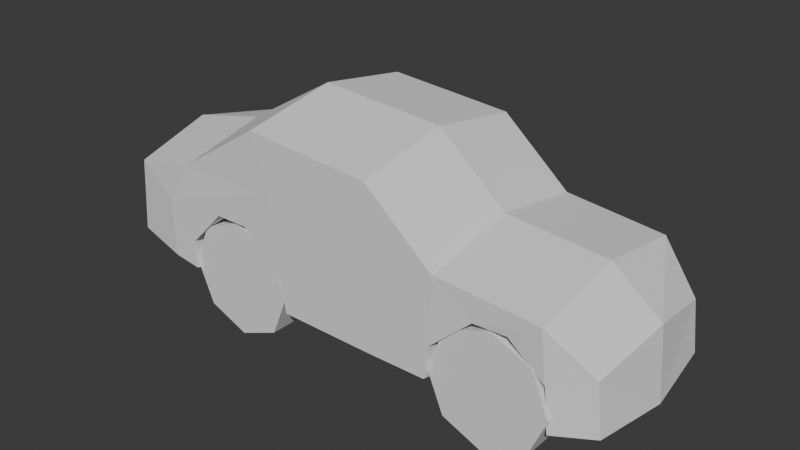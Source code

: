 # Source: car_reference.blend  (saved by Blender 4.2.66; exported with 4.5.12 LTS)
import bpy
from mathutils import Matrix  # noqa: F401  (used for matrix-valued properties, if any)

bpy.ops.wm.read_factory_settings(use_empty=True)
scene = bpy.context.scene
scene.name = 'Scene'

# ---- collections
col_collection = bpy.data.collections.new('Collection'); scene.collection.children.link(col_collection)

# ---- world
world_world = bpy.data.worlds.new('World'); scene.world = world_world
world_world.use_nodes = True; world_world.node_tree.nodes.clear()
_N = world_world.node_tree.nodes; _L = world_world.node_tree.links
n0 = _N.new('ShaderNodeOutputWorld'); n0.name = 'World Output'; n0.location = (300, 300)
n1 = _N.new('ShaderNodeBackground'); n1.name = 'Background'; n1.location = (10, 300)
n1.inputs[0].default_value = (0.05088, 0.05088, 0.05088, 1.0)
_L.new(n1.outputs[0], n0.inputs[0])
n0.is_active_output = True
world_world.color = (0.05088, 0.05088, 0.05088)
world_world.sun_shadow_jitter_overblur = 0.0

# ---- meshes
me_cube_001 = bpy.data.meshes.new('Cube.001')
me_cube_001.from_pydata([(0.2866, -1.297, -0.8797), (0.2586, -1.297, 1.249), (3.141, -1.026, -0.8442), (3.063, -1.026, -0.1715), (2.612, -1.186, -0.9481), (2.515, -1.259, 0.3445), (1.182, -1.297, 0.4581), (1.089, -1.297, -0.8734), (-1.014, -1.297, -0.8679), (-1.446, -1.297, 1.371), (-2.992, -1.287, -0.7619), (-2.676, -1.265, 0.5795), (-3.725, -1.17, -0.6548), (-3.637, -1.17, 0.3545), (0.2866, 0.0, -1.006), (0.2586, 0.0, 1.468), (3.265, 0.0, -0.9142), (3.187, 0.0, 0.04707), (2.533, 0.0, 0.5631), (2.664, 0.0, -1.021), (1.089, 0.0, -1.0), (1.182, 0.0, 0.6767), (-0.7414, 0.0, -0.9969), (-1.446, 0.0, 1.589), (-3.006, 0.0, -0.8885), (-2.723, 0.0, 0.8263), (-3.908, 0.0, -0.7814), (-3.82, 0.0, 0.5731), (-3.018, -1.276, 0.02781), (-2.606, -1.289, -0.8139), (-2.601, -0.7097, -0.9424), (-1.01, -0.7169, -0.9963), (-1.654, -1.291, 0.08203), (-1.055, -1.297, -0.469), (-1.223, -1.297, 0.6286), (-1.05, -0.7169, -0.4708), (-1.649, -0.711, 0.08019), (-2.617, -1.285, -0.4387), (-2.115, -1.286, 0.07856), (-3.018, -1.276, 0.02782), (-2.11, -0.7062, 0.07672), (-2.612, -0.7052, -0.4405), (1.106, -0.7023, -0.9885), (2.576, -0.5958, -1.008), (1.145, -1.297, -0.4323), (1.695, -1.274, 0.07023), (1.184, -1.297, 0.3501), (1.658, -0.6842, 0.08254), (1.133, -0.7045, -0.4217), (2.12, -1.255, 0.07288), (2.571, -1.217, -0.3485), (2.519, -1.256, 0.2809), (2.534, -0.6268, -0.3362), (2.084, -0.6652, 0.08519)], [], [(16, 17, 3, 2), (43, 52, 53, 47, 48, 42), (19, 16, 2, 4), (21, 15, 1, 6), (17, 18, 5, 3), (46, 45, 49, 51, 5, 6), (14, 20, 7, 0), (18, 21, 6, 5), (7, 44, 46, 6, 1, 0), (31, 35, 36, 40, 41, 30), (14, 0, 8, 22), (24, 10, 12, 26), (10, 28, 11, 13, 12), (12, 13, 27, 26), (11, 25, 27, 13), (9, 23, 25, 11), (1, 15, 23, 9), (0, 1, 9, 34, 33, 8), (37, 29, 30, 41), (32, 38, 40, 36), (8, 33, 35, 31), (8, 31, 30, 29, 10, 24, 22), (32, 33, 34), (32, 36, 35, 33), (29, 37, 39, 28, 10), (37, 38, 39), (40, 38, 37, 41), (28, 39, 38, 32, 34, 9, 11), (2, 3, 5, 51, 50, 4), (49, 45, 47, 53), (4, 43, 42, 7, 20, 19), (44, 45, 46), (47, 45, 44, 48), (44, 7, 42, 48), (49, 50, 51), (49, 53, 52, 50), (4, 50, 52, 43)])
_uv = me_cube_001.uv_layers.new(name='UVMap')
_uv.uv.foreach_set('vector', [0.375, 0.625, 0.625, 0.625, 0.625, 0.75, 0.375, 0.75, 0.375, 0.7835, 0.4811, 0.8224, 0.5437, 0.8628, 0.5393, 0.8788, 0.4594, 0.8833, 0.375, 0.8671, 0.3415, 0.625, 0.375, 0.625, 0.375, 0.75, 0.3415, 0.75, 0.7883, 0.625, 0.875, 0.625, 0.875, 0.75, 0.7883, 0.75, 0.625, 0.625, 0.75, 0.625, 0.75, 0.75, 0.625, 0.75, 0.6089, 0.9105, 0.5393, 0.8788, 0.5437, 0.8628, 0.615, 0.8713, 0.625, 0.875, 0.625, 0.9133, 0.1544, 0.625, 0.2547, 0.625, 0.2547, 0.75, 0.1544, 0.75, 0.75, 0.625, 0.7883, 0.625, 0.7883, 0.75, 0.75, 0.75, 0.375, 0.8703, 0.4597, 0.8849, 0.6089, 0.9105, 0.625, 0.9133, 0.625, 1.0, 0.375, 0.9706, 0.375, 0.9706, 0.4333, 0.9775, 0.4976, 0.985, 0.4999, 0.9853, 0.438, 0.978, 0.375, 0.9706, 0.1544, 0.625, 0.1544, 0.75, 0.1544, 0.75, 0.1544, 0.625, 0.1544, 0.625, 0.1544, 0.75, 0.1544, 0.75, 0.1544, 0.625, 0.375, 0.9706, 0.5046, 0.9859, 0.625, 1.0, 0.625, 1.0, 0.375, 0.9706, 0.3772, 0.0, 0.625, 0.0, 0.625, 0.125, 0.3761, 0.1397, 0.875, 0.75, 0.875, 0.625, 0.875, 0.625, 0.875, 0.75, 0.875, 0.75, 0.875, 0.625, 0.875, 0.625, 0.875, 0.75, 0.875, 0.75, 0.875, 0.625, 0.875, 0.625, 0.875, 0.75, 0.375, 0.9706, 0.625, 1.0, 0.625, 1.0, 0.5418, 0.9902, 0.4333, 0.9775, 0.375, 0.9706, 0.438, 0.978, 0.375, 0.9706, 0.375, 0.9706, 0.438, 0.978, 0.4976, 0.985, 0.4999, 0.9853, 0.4999, 0.9853, 0.4976, 0.985, 0.375, 0.9706, 0.4333, 0.9775, 0.4333, 0.9775, 0.375, 0.9706, 0.375, 0.9706, 0.375, 0.9706, 0.375, 0.9706, 0.375, 0.9706, 0.375, 0.9706, 0.1544, 0.625, 0.1544, 0.625, 0.4976, 0.985, 0.4946, 0.9847, 0.5418, 0.9902, 0.4976, 0.985, 0.4976, 0.985, 0.4333, 0.9775, 0.4333, 0.9775, 0.375, 0.9706, 0.438, 0.978, 0.5046, 0.9859, 0.5046, 0.9859, 0.375, 0.9706, 0.438, 0.978, 0.5015, 0.9855, 0.5046, 0.9859, 0.4999, 0.9853, 0.4999, 0.9853, 0.438, 0.978, 0.438, 0.978, 0.5046, 0.9859, 0.5046, 0.9859, 0.4999, 0.9853, 0.4976, 0.985, 0.5418, 0.9902, 0.625, 1.0, 0.625, 1.0, 0.375, 0.75, 0.625, 0.75, 0.625, 0.875, 0.615, 0.8713, 0.4811, 0.8224, 0.375, 0.7835, 0.5437, 0.8628, 0.5393, 0.8788, 0.5393, 0.8788, 0.5437, 0.8628, 0.375, 0.7835, 0.375, 0.7835, 0.375, 0.8671, 0.375, 0.8703, 0.2547, 0.625, 0.3415, 0.625, 0.4597, 0.8849, 0.5399, 0.8987, 0.6089, 0.9105, 0.5393, 0.8788, 0.5393, 0.8788, 0.4597, 0.8849, 0.4594, 0.8833, 0.4597, 0.8849, 0.375, 0.8703, 0.375, 0.8671, 0.4594, 0.8833, 0.5437, 0.8628, 0.5483, 0.8459, 0.615, 0.8713, 0.5437, 0.8628, 0.5437, 0.8628, 0.4811, 0.8224, 0.4811, 0.8224, 0.375, 0.7835, 0.4811, 0.8224, 0.4811, 0.8224, 0.375, 0.7835])
me_cube_001.update()
me_cylinder = bpy.data.meshes.new('Cylinder')
me_cylinder.from_pydata([(-0.7928, -0.5724, -0.182), (-0.7928, -0.9386, -0.182), (-0.3758, -0.5724, -0.3547), (-0.3758, -0.9386, -0.3547), (-0.203, -0.5724, -0.7718), (-0.203, -0.9386, -0.7718), (-0.3758, -0.5724, -1.189), (-0.3758, -0.9386, -1.189), (-0.7928, -0.5724, -1.362), (-0.7928, -0.9386, -1.362), (-1.21, -0.5724, -1.189), (-1.21, -0.9386, -1.189), (-1.383, -0.5724, -0.7718), (-1.383, -0.9386, -0.7718), (-1.21, -0.5724, -0.3547), (-1.21, -0.9386, -0.3547), (2.028, -0.5724, -0.182), (2.028, -0.9386, -0.182), (2.445, -0.5724, -0.3547), (2.445, -0.9386, -0.3547), (2.618, -0.5724, -0.7718), (2.618, -0.9386, -0.7718), (2.445, -0.5724, -1.189), (2.445, -0.9386, -1.189), (2.028, -0.5724, -1.362), (2.028, -0.9386, -1.362), (1.611, -0.5724, -1.189), (1.611, -0.9386, -1.189), (1.438, -0.5724, -0.7718), (1.438, -0.9386, -0.7718), (1.611, -0.5724, -0.3547), (1.611, -0.9386, -0.3547)], [], [(0, 1, 3, 2), (2, 3, 5, 4), (4, 5, 7, 6), (6, 7, 9, 8), (8, 9, 11, 10), (10, 11, 13, 12), (3, 1, 15, 13, 11, 9, 7, 5), (12, 13, 15, 14), (14, 15, 1, 0), (0, 2, 4, 6, 8, 10, 12, 14), (16, 17, 19, 18), (18, 19, 21, 20), (20, 21, 23, 22), (22, 23, 25, 24), (24, 25, 27, 26), (26, 27, 29, 28), (19, 17, 31, 29, 27, 25, 23, 21), (28, 29, 31, 30), (30, 31, 17, 16), (16, 18, 20, 22, 24, 26, 28, 30)])
_uv = me_cylinder.uv_layers.new(name='UVMap')
_uv.uv.foreach_set('vector', [1.0, 0.5, 1.0, 1.0, 0.875, 1.0, 0.875, 0.5, 0.875, 0.5, 0.875, 1.0, 0.75, 1.0, 0.75, 0.5, 0.75, 0.5, 0.75, 1.0, 0.625, 1.0, 0.625, 0.5, 0.625, 0.5, 0.625, 1.0, 0.5, 1.0, 0.5, 0.5, 0.5, 0.5, 0.5, 1.0, 0.375, 1.0, 0.375, 0.5, 0.375, 0.5, 0.375, 1.0, 0.25, 1.0, 0.25, 0.5, 0.4197, 0.4197, 0.25, 0.49, 0.08029, 0.4197, 0.01, 0.25, 0.08029, 0.08029, 0.25, 0.01, 0.4197, 0.08029, 0.49, 0.25, 0.25, 0.5, 0.25, 1.0, 0.125, 1.0, 0.125, 0.5, 0.125, 0.5, 0.125, 1.0, 0.0, 1.0, 0.0, 0.5, 0.75, 0.49, 0.9197, 0.4197, 0.99, 0.25, 0.9197, 0.08029, 0.75, 0.01, 0.5803, 0.08029, 0.51, 0.25, 0.5803, 0.4197, 1.0, 0.5, 1.0, 1.0, 0.875, 1.0, 0.875, 0.5, 0.875, 0.5, 0.875, 1.0, 0.75, 1.0, 0.75, 0.5, 0.75, 0.5, 0.75, 1.0, 0.625, 1.0, 0.625, 0.5, 0.625, 0.5, 0.625, 1.0, 0.5, 1.0, 0.5, 0.5, 0.5, 0.5, 0.5, 1.0, 0.375, 1.0, 0.375, 0.5, 0.375, 0.5, 0.375, 1.0, 0.25, 1.0, 0.25, 0.5, 0.4197, 0.4197, 0.25, 0.49, 0.08029, 0.4197, 0.01, 0.25, 0.08029, 0.08029, 0.25, 0.01, 0.4197, 0.08029, 0.49, 0.25, 0.25, 0.5, 0.25, 1.0, 0.125, 1.0, 0.125, 0.5, 0.125, 0.5, 0.125, 1.0, 0.0, 1.0, 0.0, 0.5, 0.75, 0.49, 0.9197, 0.4197, 0.99, 0.25, 0.9197, 0.08029, 0.75, 0.01, 0.5803, 0.08029, 0.51, 0.25, 0.5803, 0.4197])
me_cylinder.update()

# ---- objects
ob_cube = bpy.data.objects.new('Cube', me_cube_001)
ob_empty = bpy.data.objects.new('Empty', None)
ob_cylinder = bpy.data.objects.new('Cylinder', me_cylinder)

# ---- transforms, parenting, visibility, modifiers, constraints
ob_cube.location = (0.6143, 0.0, -0.2126)
ob_cube.scale = (0.7571, 0.7571, 0.7571)
_m = ob_cube.modifiers.new('Mirror', 'MIRROR')
_m.use_axis = (False, True, False)
_m.use_clip = True
ob_empty.location = (0.0, 0.0, 0.0)
ob_empty.rotation_euler = (1.571, 0.0, 0.0)
ob_empty.scale = (1.662, 1.662, 1.662)
ob_empty.empty_display_type = 'IMAGE'
ob_empty.empty_display_size = 5.0
ob_cylinder.location = (0.0, 0.0, 0.0)
_m = ob_cylinder.modifiers.new('Mirror', 'MIRROR')
_m.use_axis = (False, True, False)
_m.use_clip = True

# ---- collection membership
col_collection.objects.link(ob_cube)
col_collection.objects.link(ob_empty)
col_collection.objects.link(ob_cylinder)

# ---- scene / render settings (as saved in the file)
scene.frame_start = 1; scene.frame_end = 250; scene.frame_set(1)
scene.render.engine = 'BLENDER_EEVEE_NEXT'
bpy.context.view_layer.update()

# ---- added for rendering (the .blend has no active camera and no usable light): camera, sun
cam_auto = bpy.data.cameras.new('AutoCamera')
cam_auto.lens = 50.0
cam_auto.sensor_width = 36.0
cam_auto.clip_end = 1000.0
ob_auto_camera = bpy.data.objects.new('AutoCamera', cam_auto)
scene.collection.objects.link(ob_auto_camera)
ob_auto_camera.location = (6.13976, -6.92298, 4.42995)
ob_auto_camera.rotation_euler = (1.09748, -7.21219e-08, 0.694738)
scene.camera = ob_auto_camera
light_auto_sun = bpy.data.lights.new('AutoSun', 'SUN')
light_auto_sun.energy = 3.0
light_auto_sun.angle = 0.0523599
ob_auto_sun = bpy.data.objects.new('AutoSun', light_auto_sun)
scene.collection.objects.link(ob_auto_sun)
ob_auto_sun.rotation_euler = (0.872665, 0.174533, 0.523599)
bpy.context.view_layer.update()
